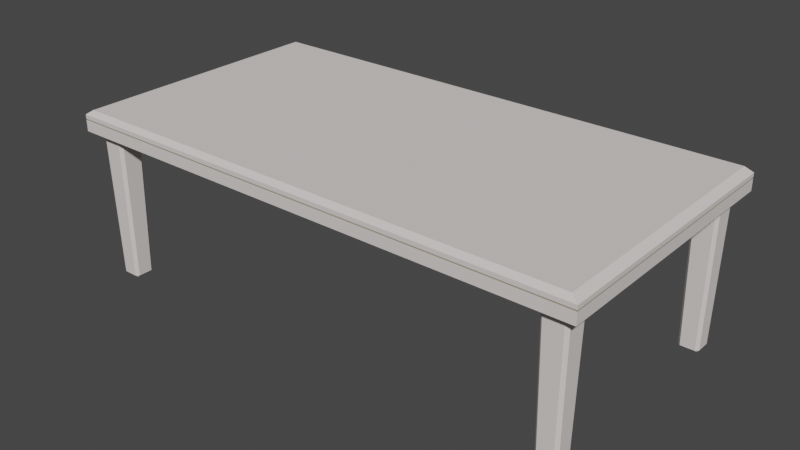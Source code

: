 # Source: Table.blend  (saved by Blender 2.93.20; exported with 4.5.12 LTS)
import bpy
from mathutils import Matrix  # noqa: F401  (used for matrix-valued properties, if any)

bpy.ops.wm.read_factory_settings(use_empty=True)
scene = bpy.context.scene
scene.name = 'Scene'

# ---- materials (node trees are filled in below, after node groups)
mat_material = bpy.data.materials.new('Material')
mat_material.alpha_threshold = 0.0
mat_material.use_transparent_shadow = False
mat_material.line_color = (0.0, 0.0, 0.0, 1.0)
mat_material_002 = bpy.data.materials.new('Material.002')
mat_material_002.use_transparent_shadow = False

# ---- material node trees
mat_material.use_nodes = True; mat_material.node_tree.nodes.clear()
_N = mat_material.node_tree.nodes; _L = mat_material.node_tree.links
n0 = _N.new('ShaderNodeOutputMaterial'); n0.name = 'Material Output'; n0.location = (300, 300)
n1 = _N.new('ShaderNodeBsdfPrincipled'); n1.name = 'Principled BSDF'; n1.location = (10, 300)
n1.distribution = 'GGX'
n1.subsurface_method = 'BURLEY'
n1.inputs[0].default_value = (0.7484, 0.7, 0.6791, 1.0)
n1.inputs[2].default_value = 1.0
n1.inputs[3].default_value = 1.45
n1.inputs[13].default_value = 0.0
n1.inputs[27].default_value = (0.0, 0.0, 0.0, 1.0)
n1.inputs[28].default_value = 1.0
_L.new(n1.outputs[0], n0.inputs[0])
n0.is_active_output = True
mat_material_002.use_nodes = True; mat_material_002.node_tree.nodes.clear()
_N = mat_material_002.node_tree.nodes; _L = mat_material_002.node_tree.links
n0 = _N.new('ShaderNodeBsdfPrincipled'); n0.name = 'Principled BSDF'; n0.location = (10, 300)
n0.distribution = 'GGX'
n0.subsurface_method = 'BURLEY'
n0.inputs[0].default_value = (0.3108, 0.2808, 0.1827, 1.0)
n0.inputs[3].default_value = 1.45
n0.inputs[27].default_value = (0.0, 0.0, 0.0, 1.0)
n0.inputs[28].default_value = 1.0
n1 = _N.new('ShaderNodeOutputMaterial'); n1.name = 'Material Output'; n1.location = (300, 300)
_L.new(n0.outputs[0], n1.inputs[0])
n1.is_active_output = True

# ---- world
world_world = bpy.data.worlds.new('World'); scene.world = world_world
world_world.use_nodes = True; world_world.node_tree.nodes.clear()
_N = world_world.node_tree.nodes; _L = world_world.node_tree.links
n0 = _N.new('ShaderNodeOutputWorld'); n0.name = 'World Output'; n0.location = (300, 300)
n1 = _N.new('ShaderNodeBackground'); n1.name = 'Background'; n1.location = (10, 300)
n1.inputs[0].default_value = (0.05088, 0.05088, 0.05088, 1.0)
_L.new(n1.outputs[0], n0.inputs[0])
n0.is_active_output = True
world_world.color = (0.05088, 0.05088, 0.05088)
world_world.use_sun_shadow = False
world_world.sun_shadow_jitter_overblur = 0.0

# ---- meshes
me_cube = bpy.data.meshes.new('Cube')
me_cube.from_pydata([(29.79, 15.31, 17.41), (29.79, -15.31, 17.41), (-29.79, 15.31, 17.41), (-29.79, -15.31, 17.41), (29.79, 15.31, 18.69), (-29.79, -15.31, 18.69), (29.79, -15.31, 18.69), (-29.79, 15.31, 18.69), (-29.67, -15.25, 18.71), (29.67, 15.25, 18.71), (29.67, -15.25, 18.71), (-29.67, 15.25, 18.71), (-29.67, -15.25, 18.79), (29.67, 15.25, 18.79), (29.67, -15.25, 18.79), (-29.67, 15.25, 18.79), (-29.79, -15.31, 18.81), (29.79, 15.31, 18.81), (29.79, -15.31, 18.81), (-29.79, 15.31, 18.81), (29.79, 15.31, 19.28), (28.96, 14.88, 19.84), (29.79, -15.31, 19.28), (28.96, -14.88, 19.84), (-28.96, 14.88, 19.84), (-29.79, 15.31, 19.28), (-28.96, -14.88, 19.84), (-29.79, -15.31, 19.28), (-28.01, -13.73, 0.3546), (-28.01, -14.05, 0.6769), (-28.33, -13.73, 0.6769), (-28.26, -14.3, 17.48), (-28.58, -13.98, 17.48), (-28.01, -12.11, 0.3546), (-28.33, -12.1, 0.6769), (-28.01, -11.78, 0.6769), (-28.26, -11.53, 17.48), (-28.58, -11.86, 17.48), (-26.39, -13.73, 0.3546), (-26.06, -13.73, 0.6769), (-26.38, -14.05, 0.6769), (-26.14, -14.3, 17.48), (-25.81, -13.98, 17.48), (-26.39, -12.11, 0.3546), (-26.38, -11.78, 0.6769), (-26.06, -12.1, 0.6769), (-25.81, -11.86, 17.48), (-26.14, -11.53, 17.48), (-28.01, 12.14, 0.3546), (-28.01, 11.81, 0.6769), (-28.33, 12.13, 0.6769), (-28.26, 11.57, 17.48), (-28.58, 11.89, 17.48), (-28.01, 13.76, 0.3546), (-28.33, 13.76, 0.6769), (-28.01, 14.08, 0.6769), (-28.26, 14.33, 17.48), (-28.58, 14.01, 17.48), (-26.39, 12.14, 0.3546), (-26.06, 12.13, 0.6769), (-26.38, 11.81, 0.6769), (-26.14, 11.57, 17.48), (-25.81, 11.89, 17.48), (-26.39, 13.76, 0.3546), (-26.38, 14.08, 0.6769), (-26.06, 13.76, 0.6769), (-25.81, 14.01, 17.48), (-26.14, 14.33, 17.48), (26.39, -13.73, 0.3546), (26.39, -14.05, 0.6769), (26.07, -13.73, 0.6769), (26.14, -14.3, 17.48), (25.82, -13.98, 17.48), (26.39, -12.11, 0.3546), (26.07, -12.1, 0.6769), (26.39, -11.78, 0.6769), (26.14, -11.53, 17.48), (25.82, -11.86, 17.48), (28.01, -13.73, 0.3546), (28.34, -13.73, 0.6769), (28.01, -14.05, 0.6769), (28.26, -14.3, 17.48), (28.58, -13.98, 17.48), (28.01, -12.11, 0.3546), (28.01, -11.78, 0.6769), (28.34, -12.1, 0.6769), (28.58, -11.86, 17.48), (28.26, -11.53, 17.48), (26.39, 12.14, 0.3546), (26.39, 11.81, 0.6769), (26.07, 12.13, 0.6769), (26.14, 11.57, 17.48), (25.82, 11.89, 17.48), (26.39, 13.76, 0.3546), (26.07, 13.76, 0.6769), (26.39, 14.08, 0.6769), (26.14, 14.33, 17.48), (25.82, 14.01, 17.48), (28.01, 12.14, 0.3546), (28.34, 12.13, 0.6769), (28.01, 11.81, 0.6769), (28.26, 11.57, 17.48), (28.58, 11.89, 17.48), (28.01, 13.76, 0.3546), (28.01, 14.08, 0.6769), (28.34, 13.76, 0.6769), (28.58, 14.01, 17.48), (28.26, 14.33, 17.48)], [], [(25, 17, 19), (27, 19, 16), (0, 3, 2), (24, 23, 21), (22, 16, 18), (7, 0, 2), (4, 1, 0), (5, 2, 3), (6, 3, 1), (11, 4, 7), (9, 6, 4), (8, 7, 5), (10, 5, 6), (15, 9, 11), (13, 10, 9), (12, 11, 8), (14, 8, 10), (19, 13, 15), (17, 14, 13), (16, 15, 12), (18, 12, 14), (26, 22, 23), (23, 20, 21), (24, 27, 26), (21, 25, 24), (20, 18, 17), (41, 29, 40), (46, 39, 45), (32, 34, 30), (36, 44, 35), (28, 29, 30), (33, 34, 35), (38, 39, 40), (43, 44, 45), (28, 34, 33), (29, 32, 30), (35, 37, 36), (33, 44, 43), (46, 44, 47), (38, 45, 39), (40, 42, 41), (38, 29, 28), (43, 28, 33), (61, 49, 60), (66, 59, 65), (52, 54, 50), (56, 64, 55), (48, 49, 50), (53, 54, 55), (58, 59, 60), (63, 64, 65), (48, 54, 53), (49, 52, 50), (55, 57, 56), (53, 64, 63), (66, 64, 67), (58, 65, 59), (60, 62, 61), (58, 49, 48), (63, 48, 53), (81, 69, 80), (86, 79, 85), (72, 74, 70), (76, 84, 75), (68, 69, 70), (73, 74, 75), (78, 79, 80), (83, 84, 85), (68, 74, 73), (69, 72, 70), (75, 77, 76), (73, 84, 83), (86, 84, 87), (78, 85, 79), (80, 82, 81), (78, 69, 68), (83, 68, 73), (101, 89, 100), (106, 99, 105), (92, 94, 90), (96, 104, 95), (88, 89, 90), (93, 94, 95), (98, 99, 100), (103, 104, 105), (88, 94, 93), (89, 92, 90), (95, 97, 96), (93, 104, 103), (106, 104, 107), (98, 105, 99), (100, 102, 101), (98, 89, 88), (103, 88, 93), (25, 20, 17), (27, 25, 19), (0, 1, 3), (24, 26, 23), (22, 27, 16), (7, 4, 0), (4, 6, 1), (5, 7, 2), (6, 5, 3), (11, 9, 4), (9, 10, 6), (8, 11, 7), (10, 8, 5), (15, 13, 9), (13, 14, 10), (12, 15, 11), (14, 12, 8), (19, 17, 13), (17, 18, 14), (16, 19, 15), (18, 16, 12), (26, 27, 22), (23, 22, 20), (24, 25, 27), (21, 20, 25), (20, 22, 18), (41, 31, 29), (46, 42, 39), (32, 37, 34), (36, 47, 44), (28, 30, 34), (29, 31, 32), (35, 34, 37), (33, 35, 44), (46, 45, 44), (38, 43, 45), (40, 39, 42), (38, 40, 29), (43, 38, 28), (61, 51, 49), (66, 62, 59), (52, 57, 54), (56, 67, 64), (48, 50, 54), (49, 51, 52), (55, 54, 57), (53, 55, 64), (66, 65, 64), (58, 63, 65), (60, 59, 62), (58, 60, 49), (63, 58, 48), (81, 71, 69), (86, 82, 79), (72, 77, 74), (76, 87, 84), (68, 70, 74), (69, 71, 72), (75, 74, 77), (73, 75, 84), (86, 85, 84), (78, 83, 85), (80, 79, 82), (78, 80, 69), (83, 78, 68), (101, 91, 89), (106, 102, 99), (92, 97, 94), (96, 107, 104), (88, 90, 94), (89, 91, 92), (95, 94, 97), (93, 95, 104), (106, 105, 104), (98, 103, 105), (100, 99, 102), (98, 100, 89), (103, 98, 88)])
me_cube.polygons.foreach_set('material_index', [0, 0, 0, 0, 0, 0, 0, 0, 0, 1, 1, 1, 1, 1, 1, 1, 1, 1, 1, 1, 1, 0, 0, 0, 0, 0, 0, 0, 0, 0, 0, 0, 0, 0, 0, 0, 0, 0, 0, 0, 0, 0, 0, 0, 0, 0, 0, 0, 0, 0, 0, 0, 0, 0, 0, 0, 0, 0, 0, 0, 0, 0, 0, 0, 0, 0, 0, 0, 0, 0, 0, 0, 0, 0, 0, 0, 0, 0, 0, 0, 0, 0, 0, 0, 0, 0, 0, 0, 0, 0, 0, 0, 0, 0, 0, 0, 0, 0, 0, 0, 0, 0, 0, 1, 1, 1, 1, 1, 1, 1, 1, 1, 1, 1, 1, 0, 0, 0, 0, 0, 0, 0, 0, 0, 0, 0, 0, 0, 0, 0, 0, 0, 0, 0, 0, 0, 0, 0, 0, 0, 0, 0, 0, 0, 0, 0, 0, 0, 0, 0, 0, 0, 0, 0, 0, 0, 0, 0, 0, 0, 0, 0, 0, 0, 0, 0, 0, 0, 0, 0, 0, 0])
_uv = me_cube.uv_layers.new(name='UVMap')
_uv.uv.foreach_set('vector', [0.5679, 0.25, 0.5193, 0.5, 0.5193, 0.25, 0.5679, 0.0, 0.5193, 0.25, 0.5193, 0.0, 0.375, 0.5, 0.125, 0.75, 0.125, 0.5, 0.8715, 0.5035, 0.6285, 0.7465, 0.6285, 0.5035, 0.5679, 0.75, 0.5193, 1.0, 0.5193, 0.75, 0.5071, 0.25, 0.375, 0.5, 0.375, 0.25, 0.5071, 0.5, 0.375, 0.75, 0.375, 0.5, 0.5071, 0.0, 0.375, 0.25, 0.375, 0.0, 0.5071, 0.75, 0.375, 1.0, 0.375, 0.75, 0.5091, 0.25, 0.5071, 0.5, 0.5071, 0.25, 0.5091, 0.5, 0.5071, 0.75, 0.5071, 0.5, 0.5091, 0.0, 0.5071, 0.25, 0.5071, 0.0, 0.5091, 0.75, 0.5071, 1.0, 0.5071, 0.75, 0.517, 0.25, 0.5091, 0.5, 0.5091, 0.25, 0.517, 0.5, 0.5091, 0.75, 0.5091, 0.5, 0.517, 0.0, 0.5091, 0.25, 0.5091, 0.0, 0.517, 0.75, 0.5091, 1.0, 0.5091, 0.75, 0.5193, 0.25, 0.517, 0.5, 0.517, 0.25, 0.5193, 0.5, 0.517, 0.75, 0.517, 0.5, 0.5193, 0.0, 0.517, 0.25, 0.517, 0.0, 0.5193, 0.75, 0.517, 1.0, 0.517, 0.75, 0.8715, 0.7465, 0.625, 0.75, 0.6285, 0.7465, 0.6285, 0.7465, 0.5679, 0.5, 0.6285, 0.5035, 0.8715, 0.5035, 0.875, 0.75, 0.8715, 0.7465, 0.6285, 0.5035, 0.875, 0.5, 0.8715, 0.5035, 0.5679, 0.5, 0.5193, 0.75, 0.5193, 0.5, 0.6204, 0.7793, 0.3796, 0.9647, 0.3796, 0.7853, 0.6204, 0.5293, 0.3796, 0.7147, 0.3796, 0.5353, 0.6204, 0.02932, 0.3796, 0.2147, 0.3796, 0.0353, 0.6204, 0.2793, 0.3796, 0.4647, 0.3796, 0.2853, 0.1606, 0.7144, 0.1601, 0.75, 0.125, 0.7149, 0.1606, 0.5356, 0.125, 0.5351, 0.1601, 0.5, 0.3394, 0.7144, 0.375, 0.7149, 0.3399, 0.75, 0.3394, 0.5356, 0.3399, 0.5, 0.375, 0.5351, 0.1606, 0.7144, 0.125, 0.5351, 0.1606, 0.5356, 0.3795, 0.0, 0.6204, 0.02932, 0.3796, 0.0353, 0.3796, 0.2853, 0.6204, 0.2207, 0.6204, 0.2793, 0.1606, 0.5356, 0.3399, 0.5, 0.3394, 0.5356, 0.6204, 0.5293, 0.3796, 0.4647, 0.6204, 0.4707, 0.3394, 0.7144, 0.3796, 0.5353, 0.3796, 0.7147, 0.3796, 0.7853, 0.6204, 0.7207, 0.6204, 0.7793, 0.3394, 0.7144, 0.1601, 0.75, 0.1606, 0.7144, 0.3394, 0.5356, 0.1606, 0.7144, 0.1606, 0.5356, 0.6204, 0.7793, 0.3796, 0.9647, 0.3796, 0.7853, 0.6204, 0.5293, 0.3796, 0.7147, 0.3796, 0.5353, 0.6204, 0.02932, 0.3796, 0.2147, 0.3796, 0.0353, 0.6204, 0.2793, 0.3796, 0.4647, 0.3796, 0.2853, 0.1606, 0.7144, 0.1601, 0.75, 0.125, 0.7149, 0.1606, 0.5356, 0.125, 0.5351, 0.1601, 0.5, 0.3394, 0.7144, 0.375, 0.7149, 0.3399, 0.75, 0.3394, 0.5356, 0.3399, 0.5, 0.375, 0.5351, 0.1606, 0.7144, 0.125, 0.5351, 0.1606, 0.5356, 0.3795, 0.0, 0.6204, 0.02932, 0.3796, 0.0353, 0.3796, 0.2853, 0.6204, 0.2207, 0.6204, 0.2793, 0.1606, 0.5356, 0.3399, 0.5, 0.3394, 0.5356, 0.6204, 0.5293, 0.3796, 0.4647, 0.6204, 0.4707, 0.3394, 0.7144, 0.3796, 0.5353, 0.3796, 0.7147, 0.3796, 0.7853, 0.6204, 0.7207, 0.6204, 0.7793, 0.3394, 0.7144, 0.1601, 0.75, 0.1606, 0.7144, 0.3394, 0.5356, 0.1606, 0.7144, 0.1606, 0.5356, 0.6204, 0.7793, 0.3796, 0.9647, 0.3796, 0.7853, 0.6204, 0.5293, 0.3796, 0.7147, 0.3796, 0.5353, 0.6204, 0.02932, 0.3796, 0.2147, 0.3796, 0.0353, 0.6204, 0.2793, 0.3796, 0.4647, 0.3796, 0.2853, 0.1606, 0.7144, 0.1601, 0.75, 0.125, 0.7149, 0.1606, 0.5356, 0.125, 0.5351, 0.1601, 0.5, 0.3394, 0.7144, 0.375, 0.7149, 0.3399, 0.75, 0.3394, 0.5356, 0.3399, 0.5, 0.375, 0.5351, 0.1606, 0.7144, 0.125, 0.5351, 0.1606, 0.5356, 0.3795, 0.0, 0.6204, 0.02932, 0.3796, 0.0353, 0.3796, 0.2853, 0.6204, 0.2207, 0.6204, 0.2793, 0.1606, 0.5356, 0.3399, 0.5, 0.3394, 0.5356, 0.6204, 0.5293, 0.3796, 0.4647, 0.6204, 0.4707, 0.3394, 0.7144, 0.3796, 0.5353, 0.3796, 0.7147, 0.3796, 0.7853, 0.6204, 0.7207, 0.6204, 0.7793, 0.3394, 0.7144, 0.1601, 0.75, 0.1606, 0.7144, 0.3394, 0.5356, 0.1606, 0.7144, 0.1606, 0.5356, 0.6204, 0.7793, 0.3796, 0.9647, 0.3796, 0.7853, 0.6204, 0.5293, 0.3796, 0.7147, 0.3796, 0.5353, 0.6204, 0.02932, 0.3796, 0.2147, 0.3796, 0.0353, 0.6204, 0.2793, 0.3796, 0.4647, 0.3796, 0.2853, 0.1606, 0.7144, 0.1601, 0.75, 0.125, 0.7149, 0.1606, 0.5356, 0.125, 0.5351, 0.1601, 0.5, 0.3394, 0.7144, 0.375, 0.7149, 0.3399, 0.75, 0.3394, 0.5356, 0.3399, 0.5, 0.375, 0.5351, 0.1606, 0.7144, 0.125, 0.5351, 0.1606, 0.5356, 0.3795, 0.0, 0.6204, 0.02932, 0.3796, 0.0353, 0.3796, 0.2853, 0.6204, 0.2207, 0.6204, 0.2793, 0.1606, 0.5356, 0.3399, 0.5, 0.3394, 0.5356, 0.6204, 0.5293, 0.3796, 0.4647, 0.6204, 0.4707, 0.3394, 0.7144, 0.3796, 0.5353, 0.3796, 0.7147, 0.3796, 0.7853, 0.6204, 0.7207, 0.6204, 0.7793, 0.3394, 0.7144, 0.1601, 0.75, 0.1606, 0.7144, 0.3394, 0.5356, 0.1606, 0.7144, 0.1606, 0.5356, 0.5679, 0.25, 0.5679, 0.5, 0.5193, 0.5, 0.5679, 0.0, 0.5679, 0.25, 0.5193, 0.25, 0.375, 0.5, 0.375, 0.75, 0.125, 0.75, 0.8715, 0.5035, 0.8715, 0.7465, 0.6285, 0.7465, 0.5679, 0.75, 0.5679, 1.0, 0.5193, 1.0, 0.5071, 0.25, 0.5071, 0.5, 0.375, 0.5, 0.5071, 0.5, 0.5071, 0.75, 0.375, 0.75, 0.5071, 0.0, 0.5071, 0.25, 0.375, 0.25, 0.5071, 0.75, 0.5071, 1.0, 0.375, 1.0, 0.5091, 0.25, 0.5091, 0.5, 0.5071, 0.5, 0.5091, 0.5, 0.5091, 0.75, 0.5071, 0.75, 0.5091, 0.0, 0.5091, 0.25, 0.5071, 0.25, 0.5091, 0.75, 0.5091, 1.0, 0.5071, 1.0, 0.517, 0.25, 0.517, 0.5, 0.5091, 0.5, 0.517, 0.5, 0.517, 0.75, 0.5091, 0.75, 0.517, 0.0, 0.517, 0.25, 0.5091, 0.25, 0.517, 0.75, 0.517, 1.0, 0.5091, 1.0, 0.5193, 0.25, 0.5193, 0.5, 0.517, 0.5, 0.5193, 0.5, 0.5193, 0.75, 0.517, 0.75, 0.5193, 0.0, 0.5193, 0.25, 0.517, 0.25, 0.5193, 0.75, 0.5193, 1.0, 0.517, 1.0, 0.8715, 0.7465, 0.875, 0.75, 0.625, 0.75, 0.6285, 0.7465, 0.5679, 0.75, 0.5679, 0.5, 0.8715, 0.5035, 0.875, 0.5, 0.875, 0.75, 0.6285, 0.5035, 0.625, 0.5, 0.875, 0.5, 0.5679, 0.5, 0.5679, 0.75, 0.5193, 0.75, 0.6204, 0.7793, 0.6204, 0.9707, 0.3796, 0.9647, 0.6204, 0.5293, 0.6204, 0.7207, 0.3796, 0.7147, 0.6204, 0.02932, 0.6204, 0.2207, 0.3796, 0.2147, 0.6204, 0.2793, 0.6204, 0.4707, 0.3796, 0.4647, 0.1606, 0.7144, 0.125, 0.7149, 0.125, 0.5351, 0.3795, 0.0, 0.6203, 0.0, 0.6204, 0.02932, 0.3796, 0.2853, 0.3796, 0.2147, 0.6204, 0.2207, 0.1606, 0.5356, 0.1601, 0.5, 0.3399, 0.5, 0.6204, 0.5293, 0.3796, 0.5353, 0.3796, 0.4647, 0.3394, 0.7144, 0.3394, 0.5356, 0.3796, 0.5353, 0.3796, 0.7853, 0.3796, 0.7147, 0.6204, 0.7207, 0.3394, 0.7144, 0.3399, 0.75, 0.1601, 0.75, 0.3394, 0.5356, 0.3394, 0.7144, 0.1606, 0.7144, 0.6204, 0.7793, 0.6204, 0.9707, 0.3796, 0.9647, 0.6204, 0.5293, 0.6204, 0.7207, 0.3796, 0.7147, 0.6204, 0.02932, 0.6204, 0.2207, 0.3796, 0.2147, 0.6204, 0.2793, 0.6204, 0.4707, 0.3796, 0.4647, 0.1606, 0.7144, 0.125, 0.7149, 0.125, 0.5351, 0.3795, 0.0, 0.6203, 0.0, 0.6204, 0.02932, 0.3796, 0.2853, 0.3796, 0.2147, 0.6204, 0.2207, 0.1606, 0.5356, 0.1601, 0.5, 0.3399, 0.5, 0.6204, 0.5293, 0.3796, 0.5353, 0.3796, 0.4647, 0.3394, 0.7144, 0.3394, 0.5356, 0.3796, 0.5353, 0.3796, 0.7853, 0.3796, 0.7147, 0.6204, 0.7207, 0.3394, 0.7144, 0.3399, 0.75, 0.1601, 0.75, 0.3394, 0.5356, 0.3394, 0.7144, 0.1606, 0.7144, 0.6204, 0.7793, 0.6204, 0.9707, 0.3796, 0.9647, 0.6204, 0.5293, 0.6204, 0.7207, 0.3796, 0.7147, 0.6204, 0.02932, 0.6204, 0.2207, 0.3796, 0.2147, 0.6204, 0.2793, 0.6204, 0.4707, 0.3796, 0.4647, 0.1606, 0.7144, 0.125, 0.7149, 0.125, 0.5351, 0.3795, 0.0, 0.6203, 0.0, 0.6204, 0.02932, 0.3796, 0.2853, 0.3796, 0.2147, 0.6204, 0.2207, 0.1606, 0.5356, 0.1601, 0.5, 0.3399, 0.5, 0.6204, 0.5293, 0.3796, 0.5353, 0.3796, 0.4647, 0.3394, 0.7144, 0.3394, 0.5356, 0.3796, 0.5353, 0.3796, 0.7853, 0.3796, 0.7147, 0.6204, 0.7207, 0.3394, 0.7144, 0.3399, 0.75, 0.1601, 0.75, 0.3394, 0.5356, 0.3394, 0.7144, 0.1606, 0.7144, 0.6204, 0.7793, 0.6204, 0.9707, 0.3796, 0.9647, 0.6204, 0.5293, 0.6204, 0.7207, 0.3796, 0.7147, 0.6204, 0.02932, 0.6204, 0.2207, 0.3796, 0.2147, 0.6204, 0.2793, 0.6204, 0.4707, 0.3796, 0.4647, 0.1606, 0.7144, 0.125, 0.7149, 0.125, 0.5351, 0.3795, 0.0, 0.6203, 0.0, 0.6204, 0.02932, 0.3796, 0.2853, 0.3796, 0.2147, 0.6204, 0.2207, 0.1606, 0.5356, 0.1601, 0.5, 0.3399, 0.5, 0.6204, 0.5293, 0.3796, 0.5353, 0.3796, 0.4647, 0.3394, 0.7144, 0.3394, 0.5356, 0.3796, 0.5353, 0.3796, 0.7853, 0.3796, 0.7147, 0.6204, 0.7207, 0.3394, 0.7144, 0.3399, 0.75, 0.1601, 0.75, 0.3394, 0.5356, 0.3394, 0.7144, 0.1606, 0.7144])
me_cube.materials.append(mat_material)
me_cube.materials.append(mat_material_002)
me_cube.use_remesh_preserve_volume = False
me_cube.use_remesh_preserve_attributes = False
me_cube.use_mirror_vertex_groups = False
me_cube.update()

# ---- objects
ob_table = bpy.data.objects.new('Table', me_cube)

# ---- transforms, parenting, visibility, modifiers, constraints
ob_table.location = (0.0, 0.0, 0.0)
ob_table.lock_rotations_4d = False
ob_table.empty_display_type = 'ARROWS'
ob_table.lineart.crease_threshold = 0.0

# ---- collection membership
scene.collection.objects.link(ob_table)

# ---- scene / render settings (as saved in the file)
scene.frame_start = 1; scene.frame_end = 250; scene.frame_set(1)
scene.render.engine = 'BLENDER_EEVEE_NEXT'
scene.cycles.use_denoising = False
scene.cycles.samples = 128
scene.cycles.sampling_pattern = 'TABULATED_SOBOL'
scene.cycles.use_adaptive_sampling = False
scene.cycles.use_light_tree = False
scene.view_settings.view_transform = 'Filmic'
bpy.context.view_layer.update()

# ---- added for rendering (the .blend has no active camera and no usable light): camera, sun
cam_auto = bpy.data.cameras.new('AutoCamera')
cam_auto.lens = 50.0
cam_auto.sensor_width = 36.0
cam_auto.clip_end = 1132.71
ob_auto_camera = bpy.data.objects.new('AutoCamera', cam_auto)
scene.collection.objects.link(ob_auto_camera)
ob_auto_camera.location = (64.5419, -77.4503, 61.73)
ob_auto_camera.rotation_euler = (1.09748, -7.21219e-08, 0.694738)
scene.camera = ob_auto_camera
light_auto_sun = bpy.data.lights.new('AutoSun', 'SUN')
light_auto_sun.energy = 3.0
light_auto_sun.angle = 0.0523599
ob_auto_sun = bpy.data.objects.new('AutoSun', light_auto_sun)
scene.collection.objects.link(ob_auto_sun)
ob_auto_sun.rotation_euler = (0.872665, 0.174533, 0.523599)
bpy.context.view_layer.update()
